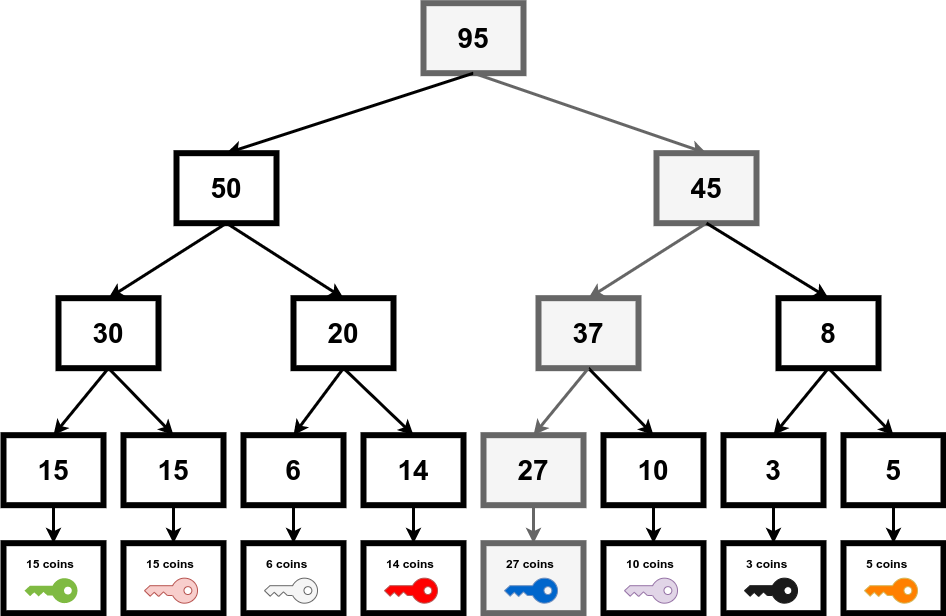

The diagram above was exported from draw.io. Its source (the exported page's mxGraphModel, read from the mxfile embedded in the PNG):
<mxGraphModel dx="1635" dy="846" grid="1" gridSize="10" guides="1" tooltips="1" connect="1" arrows="1" fold="1" page="1" pageScale="1" pageWidth="850" pageHeight="1100" background="#ffffff" math="0" shadow="0">
  <root>
    <mxCell id="0" />
    <mxCell id="1" parent="0" />
    <mxCell id="103a025c959de1d-1" value="&lt;font style=&quot;font-size: 28px&quot;&gt;&lt;b&gt;15&lt;/b&gt;&lt;/font&gt;" style="rounded=0;whiteSpace=wrap;html=1;strokeColor=#000000;strokeWidth=6;fillColor=#ffffff;" parent="1" vertex="1">
      <mxGeometry x="40" y="451.66666666666663" width="100" height="70" as="geometry" />
    </mxCell>
    <mxCell id="103a025c959de1d-6" value="&lt;b&gt;&lt;font style=&quot;font-size: 28px&quot;&gt;15&lt;/font&gt;&lt;/b&gt;" style="rounded=0;whiteSpace=wrap;html=1;strokeColor=#000000;strokeWidth=6;fillColor=#ffffff;" parent="1" vertex="1">
      <mxGeometry x="160" y="451.66666666666663" width="100" height="70" as="geometry" />
    </mxCell>
    <mxCell id="103a025c959de1d-9" value="&lt;font style=&quot;font-size: 28px&quot;&gt;&lt;b&gt;6&lt;/b&gt;&lt;/font&gt;" style="rounded=0;whiteSpace=wrap;html=1;strokeColor=#000000;strokeWidth=6;fillColor=#ffffff;" parent="1" vertex="1">
      <mxGeometry x="280" y="451.66666666666663" width="100" height="70" as="geometry" />
    </mxCell>
    <mxCell id="103a025c959de1d-12" value="&lt;b&gt;&lt;font style=&quot;font-size: 28px&quot;&gt;14&lt;/font&gt;&lt;/b&gt;" style="rounded=0;whiteSpace=wrap;html=1;strokeColor=#000000;strokeWidth=6;fillColor=#ffffff;" parent="1" vertex="1">
      <mxGeometry x="400" y="451.66666666666663" width="100" height="70" as="geometry" />
    </mxCell>
    <mxCell id="103a025c959de1d-15" value="&lt;b&gt;&lt;font style=&quot;font-size: 28px&quot;&gt;27&lt;/font&gt;&lt;/b&gt;" style="rounded=0;whiteSpace=wrap;html=1;strokeColor=#666666;strokeWidth=6;fillColor=#f5f5f5;" parent="1" vertex="1">
      <mxGeometry x="520" y="451.66666666666663" width="100" height="70" as="geometry" />
    </mxCell>
    <mxCell id="103a025c959de1d-18" value="&lt;font style=&quot;font-size: 28px&quot;&gt;&lt;b&gt;10&lt;/b&gt;&lt;/font&gt;" style="rounded=0;whiteSpace=wrap;html=1;strokeColor=#000000;strokeWidth=6;fillColor=#ffffff;" parent="1" vertex="1">
      <mxGeometry x="640" y="451.66666666666663" width="100" height="70" as="geometry" />
    </mxCell>
    <mxCell id="103a025c959de1d-21" value="&lt;b&gt;&lt;font style=&quot;font-size: 28px&quot;&gt;3&lt;/font&gt;&lt;/b&gt;" style="rounded=0;whiteSpace=wrap;html=1;strokeColor=#000000;strokeWidth=6;fillColor=#ffffff;" parent="1" vertex="1">
      <mxGeometry x="760" y="451.66666666666663" width="100" height="70" as="geometry" />
    </mxCell>
    <mxCell id="103a025c959de1d-24" value="&lt;b&gt;&lt;font style=&quot;font-size: 28px&quot;&gt;5&lt;/font&gt;&lt;/b&gt;" style="rounded=0;whiteSpace=wrap;html=1;strokeColor=#000000;strokeWidth=6;fillColor=#ffffff;" parent="1" vertex="1">
      <mxGeometry x="880" y="451.66666666666663" width="100" height="70" as="geometry" />
    </mxCell>
    <mxCell id="103a025c959de1d-27" value="&lt;b&gt;&lt;font style=&quot;font-size: 28px&quot;&gt;30&lt;/font&gt;&lt;/b&gt;" style="rounded=0;whiteSpace=wrap;html=1;strokeColor=#000000;strokeWidth=6;fillColor=#ffffff;" parent="1" vertex="1">
      <mxGeometry x="95" y="314.66666666666663" width="100" height="70" as="geometry" />
    </mxCell>
    <mxCell id="103a025c959de1d-28" value="" style="endArrow=classic;html=1;strokeWidth=3;entryX=0.5;entryY=0;exitX=0.5;exitY=1;" parent="1" source="103a025c959de1d-27" target="103a025c959de1d-1" edge="1">
      <mxGeometry width="50" height="50" relative="1" as="geometry">
        <mxPoint x="320" y="240" as="sourcePoint" />
        <mxPoint x="370" y="190" as="targetPoint" />
      </mxGeometry>
    </mxCell>
    <mxCell id="103a025c959de1d-29" value="" style="endArrow=classic;html=1;strokeWidth=3;entryX=0.5;entryY=0;exitX=0.5;exitY=1;" parent="1" source="103a025c959de1d-27" target="103a025c959de1d-6" edge="1">
      <mxGeometry width="50" height="50" relative="1" as="geometry">
        <mxPoint x="159.8571428571429" y="360.28571428571433" as="sourcePoint" />
        <mxPoint x="99.85714285714289" y="461.7142857142858" as="targetPoint" />
      </mxGeometry>
    </mxCell>
    <mxCell id="103a025c959de1d-30" value="&lt;font style=&quot;font-size: 28px&quot;&gt;&lt;b&gt;20&lt;/b&gt;&lt;/font&gt;" style="rounded=0;whiteSpace=wrap;html=1;strokeColor=#000000;strokeWidth=6;fillColor=#ffffff;" parent="1" vertex="1">
      <mxGeometry x="330" y="314.66666666666663" width="100" height="70" as="geometry" />
    </mxCell>
    <mxCell id="103a025c959de1d-31" value="" style="endArrow=classic;html=1;strokeWidth=3;entryX=0.5;entryY=0;exitX=0.5;exitY=1;" parent="1" source="103a025c959de1d-30" target="103a025c959de1d-9" edge="1">
      <mxGeometry width="50" height="50" relative="1" as="geometry">
        <mxPoint x="159.8571428571429" y="360.28571428571433" as="sourcePoint" />
        <mxPoint x="99.85714285714289" y="461.7142857142858" as="targetPoint" />
      </mxGeometry>
    </mxCell>
    <mxCell id="103a025c959de1d-32" value="" style="endArrow=classic;html=1;strokeWidth=3;entryX=0.5;entryY=0;exitX=0.5;exitY=1;" parent="1" source="103a025c959de1d-30" target="103a025c959de1d-12" edge="1">
      <mxGeometry width="50" height="50" relative="1" as="geometry">
        <mxPoint x="159.8571428571429" y="360.28571428571433" as="sourcePoint" />
        <mxPoint x="219.8571428571429" y="461.7142857142858" as="targetPoint" />
      </mxGeometry>
    </mxCell>
    <mxCell id="103a025c959de1d-33" value="&lt;b&gt;&lt;font style=&quot;font-size: 28px&quot;&gt;37&lt;/font&gt;&lt;/b&gt;" style="rounded=0;whiteSpace=wrap;html=1;strokeColor=#666666;strokeWidth=6;fillColor=#f5f5f5;" parent="1" vertex="1">
      <mxGeometry x="575" y="314.66666666666663" width="100" height="70" as="geometry" />
    </mxCell>
    <mxCell id="103a025c959de1d-34" value="" style="endArrow=classic;html=1;strokeWidth=3;entryX=0.5;entryY=0;exitX=0.5;exitY=1;" parent="1" source="103a025c959de1d-33" target="103a025c959de1d-18" edge="1">
      <mxGeometry width="50" height="50" relative="1" as="geometry">
        <mxPoint x="395.57142857142867" y="360.28571428571433" as="sourcePoint" />
        <mxPoint x="459.8571428571429" y="461.7142857142858" as="targetPoint" />
      </mxGeometry>
    </mxCell>
    <mxCell id="103a025c959de1d-35" value="" style="endArrow=classic;html=1;strokeWidth=3;entryX=0.5;entryY=0;exitX=0.5;exitY=1;fillColor=#f5f5f5;strokeColor=#666666;" parent="1" source="103a025c959de1d-33" target="103a025c959de1d-15" edge="1">
      <mxGeometry width="50" height="50" relative="1" as="geometry">
        <mxPoint x="405.57142857142867" y="370.28571428571433" as="sourcePoint" />
        <mxPoint x="469.8571428571429" y="471.7142857142858" as="targetPoint" />
      </mxGeometry>
    </mxCell>
    <mxCell id="103a025c959de1d-36" value="" style="rounded=0;whiteSpace=wrap;html=1;strokeColor=#000000;strokeWidth=6;fillColor=#ffffff;" parent="1" vertex="1">
      <mxGeometry x="40" y="559.6666666666666" width="100" height="70" as="geometry" />
    </mxCell>
    <mxCell id="103a025c959de1d-37" value="" style="shadow=0;dashed=0;html=1;strokeColor=none;labelPosition=center;verticalLabelPosition=bottom;verticalAlign=top;shape=mxgraph.office.security.key_permissions;fillColor=#7FBA42;rotation=90;" parent="1" vertex="1">
      <mxGeometry x="75" y="580.6666666666666" width="25" height="53" as="geometry" />
    </mxCell>
    <mxCell id="103a025c959de1d-38" value="&lt;b&gt;15 coins&lt;/b&gt;" style="text;html=1;resizable=0;points=[];autosize=1;align=left;verticalAlign=top;spacingTop=-4;" parent="1" vertex="1">
      <mxGeometry x="61" y="570.6666666666666" width="60" height="20" as="geometry" />
    </mxCell>
    <mxCell id="103a025c959de1d-39" value="" style="rounded=0;whiteSpace=wrap;html=1;strokeColor=#000000;strokeWidth=6;fillColor=#ffffff;" parent="1" vertex="1">
      <mxGeometry x="160" y="559.6666666666666" width="100" height="70" as="geometry" />
    </mxCell>
    <mxCell id="103a025c959de1d-40" value="" style="shadow=0;dashed=0;html=1;strokeColor=#b85450;labelPosition=center;verticalLabelPosition=bottom;verticalAlign=top;shape=mxgraph.office.security.key_permissions;fillColor=#f8cecc;rotation=90;" parent="1" vertex="1">
      <mxGeometry x="195" y="580.6666666666666" width="25" height="53" as="geometry" />
    </mxCell>
    <mxCell id="103a025c959de1d-41" value="&lt;b&gt;15 coins&lt;/b&gt;" style="text;html=1;resizable=0;points=[];autosize=1;align=left;verticalAlign=top;spacingTop=-4;" parent="1" vertex="1">
      <mxGeometry x="181" y="570.6666666666666" width="60" height="20" as="geometry" />
    </mxCell>
    <mxCell id="103a025c959de1d-42" value="" style="rounded=0;whiteSpace=wrap;html=1;strokeColor=#000000;strokeWidth=6;fillColor=#ffffff;" parent="1" vertex="1">
      <mxGeometry x="280" y="559.6666666666666" width="100" height="70" as="geometry" />
    </mxCell>
    <mxCell id="103a025c959de1d-43" value="" style="shadow=0;dashed=0;html=1;strokeColor=#666666;labelPosition=center;verticalLabelPosition=bottom;verticalAlign=top;shape=mxgraph.office.security.key_permissions;fillColor=#f5f5f5;rotation=90;" parent="1" vertex="1">
      <mxGeometry x="315" y="580.6666666666666" width="25" height="53" as="geometry" />
    </mxCell>
    <mxCell id="103a025c959de1d-44" value="&lt;b&gt;6 coins&lt;/b&gt;" style="text;html=1;resizable=0;points=[];autosize=1;align=left;verticalAlign=top;spacingTop=-4;" parent="1" vertex="1">
      <mxGeometry x="301" y="570.6666666666666" width="60" height="20" as="geometry" />
    </mxCell>
    <mxCell id="103a025c959de1d-45" value="" style="rounded=0;whiteSpace=wrap;html=1;strokeColor=#000000;strokeWidth=6;fillColor=#ffffff;" parent="1" vertex="1">
      <mxGeometry x="400" y="559.6666666666666" width="100" height="70" as="geometry" />
    </mxCell>
    <mxCell id="103a025c959de1d-46" value="" style="shadow=0;dashed=0;html=1;strokeColor=#b85450;labelPosition=center;verticalLabelPosition=bottom;verticalAlign=top;shape=mxgraph.office.security.key_permissions;fillColor=#FF0000;rotation=90;" parent="1" vertex="1">
      <mxGeometry x="435" y="580.6666666666666" width="25" height="53" as="geometry" />
    </mxCell>
    <mxCell id="103a025c959de1d-47" value="&lt;b&gt;14 coins&lt;/b&gt;" style="text;html=1;resizable=0;points=[];autosize=1;align=left;verticalAlign=top;spacingTop=-4;" parent="1" vertex="1">
      <mxGeometry x="421" y="570.6666666666666" width="60" height="20" as="geometry" />
    </mxCell>
    <mxCell id="103a025c959de1d-48" value="" style="rounded=0;whiteSpace=wrap;html=1;strokeColor=#666666;strokeWidth=6;fillColor=#f5f5f5;" parent="1" vertex="1">
      <mxGeometry x="520" y="559.6666666666666" width="100" height="70" as="geometry" />
    </mxCell>
    <mxCell id="103a025c959de1d-49" value="" style="shadow=0;dashed=0;html=1;strokeColor=#6c8ebf;labelPosition=center;verticalLabelPosition=bottom;verticalAlign=top;shape=mxgraph.office.security.key_permissions;fillColor=#0066CC;rotation=90;" parent="1" vertex="1">
      <mxGeometry x="555" y="580.6666666666666" width="25" height="53" as="geometry" />
    </mxCell>
    <mxCell id="103a025c959de1d-50" value="&lt;b&gt;27 coins&lt;/b&gt;" style="text;html=1;resizable=0;points=[];autosize=1;align=left;verticalAlign=top;spacingTop=-4;" parent="1" vertex="1">
      <mxGeometry x="541" y="570.6666666666666" width="60" height="20" as="geometry" />
    </mxCell>
    <mxCell id="103a025c959de1d-51" value="" style="rounded=0;whiteSpace=wrap;html=1;strokeColor=#000000;strokeWidth=6;fillColor=#ffffff;" parent="1" vertex="1">
      <mxGeometry x="640" y="559.6666666666666" width="100" height="70" as="geometry" />
    </mxCell>
    <mxCell id="103a025c959de1d-52" value="" style="shadow=0;dashed=0;html=1;strokeColor=#9673a6;labelPosition=center;verticalLabelPosition=bottom;verticalAlign=top;shape=mxgraph.office.security.key_permissions;fillColor=#e1d5e7;rotation=90;" parent="1" vertex="1">
      <mxGeometry x="675" y="580.6666666666666" width="25" height="53" as="geometry" />
    </mxCell>
    <mxCell id="103a025c959de1d-53" value="&lt;b&gt;10 coins&lt;/b&gt;" style="text;html=1;resizable=0;points=[];autosize=1;align=left;verticalAlign=top;spacingTop=-4;" parent="1" vertex="1">
      <mxGeometry x="661" y="570.6666666666666" width="60" height="20" as="geometry" />
    </mxCell>
    <mxCell id="103a025c959de1d-54" value="" style="rounded=0;whiteSpace=wrap;html=1;strokeColor=#000000;strokeWidth=6;fillColor=#ffffff;" parent="1" vertex="1">
      <mxGeometry x="760" y="559.6666666666666" width="100" height="70" as="geometry" />
    </mxCell>
    <mxCell id="103a025c959de1d-55" value="" style="shadow=0;dashed=0;html=1;strokeColor=#1A1A1A;labelPosition=center;verticalLabelPosition=bottom;verticalAlign=top;shape=mxgraph.office.security.key_permissions;fillColor=#1A1A1A;rotation=90;" parent="1" vertex="1">
      <mxGeometry x="795" y="580.6666666666666" width="25" height="53" as="geometry" />
    </mxCell>
    <mxCell id="103a025c959de1d-56" value="&lt;b&gt;3 coins&lt;/b&gt;" style="text;html=1;resizable=0;points=[];autosize=1;align=left;verticalAlign=top;spacingTop=-4;" parent="1" vertex="1">
      <mxGeometry x="781" y="570.6666666666666" width="60" height="20" as="geometry" />
    </mxCell>
    <mxCell id="103a025c959de1d-57" value="" style="rounded=0;whiteSpace=wrap;html=1;strokeColor=#000000;strokeWidth=6;fillColor=#ffffff;" parent="1" vertex="1">
      <mxGeometry x="880" y="559.6666666666666" width="100" height="70" as="geometry" />
    </mxCell>
    <mxCell id="103a025c959de1d-58" value="" style="shadow=0;dashed=0;html=1;strokeColor=#d6b656;labelPosition=center;verticalLabelPosition=bottom;verticalAlign=top;shape=mxgraph.office.security.key_permissions;fillColor=#FF8000;rotation=90;" parent="1" vertex="1">
      <mxGeometry x="915" y="580.6666666666666" width="25" height="53" as="geometry" />
    </mxCell>
    <mxCell id="103a025c959de1d-59" value="&lt;b&gt;5 coins&lt;/b&gt;" style="text;html=1;resizable=0;points=[];autosize=1;align=left;verticalAlign=top;spacingTop=-4;" parent="1" vertex="1">
      <mxGeometry x="901" y="570.6666666666666" width="60" height="20" as="geometry" />
    </mxCell>
    <mxCell id="103a025c959de1d-60" value="&lt;span style=&quot;font-size: 28px&quot;&gt;&lt;b&gt;8&lt;/b&gt;&lt;/span&gt;" style="rounded=0;whiteSpace=wrap;html=1;strokeColor=#000000;strokeWidth=6;fillColor=#ffffff;" parent="1" vertex="1">
      <mxGeometry x="815" y="314.66666666666663" width="100" height="70" as="geometry" />
    </mxCell>
    <mxCell id="103a025c959de1d-61" value="" style="endArrow=classic;html=1;strokeWidth=3;entryX=0.5;entryY=0;exitX=0.5;exitY=1;" parent="1" source="103a025c959de1d-60" target="103a025c959de1d-24" edge="1">
      <mxGeometry width="50" height="50" relative="1" as="geometry">
        <mxPoint x="639.8571428571429" y="360.28571428571433" as="sourcePoint" />
        <mxPoint x="699.8571428571429" y="461.7142857142858" as="targetPoint" />
      </mxGeometry>
    </mxCell>
    <mxCell id="103a025c959de1d-62" value="" style="endArrow=classic;html=1;strokeWidth=3;entryX=0.5;entryY=0;exitX=0.5;exitY=1;" parent="1" source="103a025c959de1d-60" target="103a025c959de1d-21" edge="1">
      <mxGeometry width="50" height="50" relative="1" as="geometry">
        <mxPoint x="639.8571428571429" y="360.28571428571433" as="sourcePoint" />
        <mxPoint x="699.8571428571429" y="461.7142857142858" as="targetPoint" />
      </mxGeometry>
    </mxCell>
    <mxCell id="103a025c959de1d-63" value="" style="endArrow=classic;html=1;strokeWidth=3;entryX=0.5;entryY=0;exitX=0.5;exitY=1;" parent="1" source="103a025c959de1d-1" target="103a025c959de1d-36" edge="1">
      <mxGeometry width="50" height="50" relative="1" as="geometry">
        <mxPoint x="159.8571428571429" y="360.28571428571433" as="sourcePoint" />
        <mxPoint x="99.85714285714289" y="461.7142857142858" as="targetPoint" />
      </mxGeometry>
    </mxCell>
    <mxCell id="103a025c959de1d-64" value="" style="endArrow=classic;html=1;strokeWidth=3;entryX=0.5;entryY=0;exitX=0.5;exitY=1;" parent="1" source="103a025c959de1d-6" target="103a025c959de1d-39" edge="1">
      <mxGeometry width="50" height="50" relative="1" as="geometry">
        <mxPoint x="169.8571428571429" y="370.28571428571433" as="sourcePoint" />
        <mxPoint x="109.85714285714289" y="471.7142857142858" as="targetPoint" />
      </mxGeometry>
    </mxCell>
    <mxCell id="103a025c959de1d-65" value="" style="endArrow=classic;html=1;strokeWidth=3;entryX=0.5;entryY=0;exitX=0.5;exitY=1;" parent="1" source="103a025c959de1d-9" target="103a025c959de1d-42" edge="1">
      <mxGeometry width="50" height="50" relative="1" as="geometry">
        <mxPoint x="219.8571428571429" y="531.7142857142858" as="sourcePoint" />
        <mxPoint x="219.8571428571429" y="570.2857142857144" as="targetPoint" />
      </mxGeometry>
    </mxCell>
    <mxCell id="103a025c959de1d-66" value="" style="endArrow=classic;html=1;strokeWidth=3;entryX=0.5;entryY=0;exitX=0.5;exitY=1;" parent="1" source="103a025c959de1d-12" target="103a025c959de1d-45" edge="1">
      <mxGeometry width="50" height="50" relative="1" as="geometry">
        <mxPoint x="229.8571428571429" y="541.7142857142858" as="sourcePoint" />
        <mxPoint x="229.8571428571429" y="580.2857142857144" as="targetPoint" />
      </mxGeometry>
    </mxCell>
    <mxCell id="103a025c959de1d-67" value="" style="endArrow=classic;html=1;strokeWidth=3;entryX=0.5;entryY=0;exitX=0.5;exitY=1;fillColor=#f5f5f5;strokeColor=#666666;" parent="1" source="103a025c959de1d-15" target="103a025c959de1d-48" edge="1">
      <mxGeometry width="50" height="50" relative="1" as="geometry">
        <mxPoint x="239.8571428571429" y="551.7142857142858" as="sourcePoint" />
        <mxPoint x="239.8571428571429" y="590.2857142857144" as="targetPoint" />
      </mxGeometry>
    </mxCell>
    <mxCell id="103a025c959de1d-68" value="" style="endArrow=classic;html=1;strokeWidth=3;entryX=0.5;entryY=0;exitX=0.5;exitY=1;" parent="1" source="103a025c959de1d-18" target="103a025c959de1d-51" edge="1">
      <mxGeometry width="50" height="50" relative="1" as="geometry">
        <mxPoint x="249.8571428571429" y="561.7142857142858" as="sourcePoint" />
        <mxPoint x="249.8571428571429" y="600.2857142857144" as="targetPoint" />
      </mxGeometry>
    </mxCell>
    <mxCell id="103a025c959de1d-69" value="" style="endArrow=classic;html=1;strokeWidth=3;entryX=0.5;entryY=0;exitX=0.5;exitY=1;" parent="1" source="103a025c959de1d-21" target="103a025c959de1d-54" edge="1">
      <mxGeometry width="50" height="50" relative="1" as="geometry">
        <mxPoint x="259.8571428571429" y="571.7142857142858" as="sourcePoint" />
        <mxPoint x="259.8571428571429" y="610.2857142857144" as="targetPoint" />
      </mxGeometry>
    </mxCell>
    <mxCell id="103a025c959de1d-70" value="" style="endArrow=classic;html=1;strokeWidth=3;entryX=0.5;entryY=0;exitX=0.5;exitY=1;" parent="1" source="103a025c959de1d-24" target="103a025c959de1d-57" edge="1">
      <mxGeometry width="50" height="50" relative="1" as="geometry">
        <mxPoint x="269.8571428571429" y="581.7142857142858" as="sourcePoint" />
        <mxPoint x="269.8571428571429" y="620.2857142857144" as="targetPoint" />
      </mxGeometry>
    </mxCell>
    <mxCell id="103a025c959de1d-71" value="&lt;b&gt;&lt;font style=&quot;font-size: 28px&quot;&gt;50&lt;/font&gt;&lt;/b&gt;" style="rounded=0;whiteSpace=wrap;html=1;strokeColor=#000000;strokeWidth=6;fillColor=#ffffff;" parent="1" vertex="1">
      <mxGeometry x="213" y="169.66666666666663" width="100" height="70" as="geometry" />
    </mxCell>
    <mxCell id="103a025c959de1d-72" value="&lt;b&gt;&lt;font style=&quot;font-size: 28px&quot;&gt;45&lt;/font&gt;&lt;/b&gt;" style="rounded=0;whiteSpace=wrap;html=1;strokeColor=#666666;strokeWidth=6;fillColor=#f5f5f5;" parent="1" vertex="1">
      <mxGeometry x="693" y="169.66666666666663" width="100" height="70" as="geometry" />
    </mxCell>
    <mxCell id="103a025c959de1d-73" value="" style="endArrow=classic;html=1;strokeWidth=3;entryX=0.5;entryY=0;exitX=0.5;exitY=1;" parent="1" source="103a025c959de1d-71" target="103a025c959de1d-27" edge="1">
      <mxGeometry width="50" height="50" relative="1" as="geometry">
        <mxPoint x="390" y="190" as="sourcePoint" />
        <mxPoint x="440" y="140" as="targetPoint" />
      </mxGeometry>
    </mxCell>
    <mxCell id="103a025c959de1d-75" value="" style="endArrow=classic;html=1;strokeWidth=3;exitX=0.5;exitY=1;entryX=0.5;entryY=0;" parent="1" source="103a025c959de1d-71" target="103a025c959de1d-30" edge="1">
      <mxGeometry width="50" height="50" relative="1" as="geometry">
        <mxPoint x="400" y="230" as="sourcePoint" />
        <mxPoint x="450" y="180" as="targetPoint" />
      </mxGeometry>
    </mxCell>
    <mxCell id="103a025c959de1d-77" value="" style="endArrow=classic;html=1;strokeWidth=3;entryX=0.5;entryY=0;exitX=0.5;exitY=1;fillColor=#f5f5f5;strokeColor=#666666;" parent="1" source="103a025c959de1d-72" target="103a025c959de1d-33" edge="1">
      <mxGeometry width="50" height="50" relative="1" as="geometry">
        <mxPoint x="560" y="220" as="sourcePoint" />
        <mxPoint x="610" y="170" as="targetPoint" />
      </mxGeometry>
    </mxCell>
    <mxCell id="103a025c959de1d-79" value="" style="endArrow=classic;html=1;strokeWidth=3;exitX=0.5;exitY=1;entryX=0.5;entryY=0;" parent="1" source="103a025c959de1d-72" target="103a025c959de1d-60" edge="1">
      <mxGeometry width="50" height="50" relative="1" as="geometry">
        <mxPoint x="940" y="180" as="sourcePoint" />
        <mxPoint x="990" y="130" as="targetPoint" />
      </mxGeometry>
    </mxCell>
    <mxCell id="103a025c959de1d-81" value="&lt;b&gt;&lt;font style=&quot;font-size: 28px&quot;&gt;95&lt;/font&gt;&lt;/b&gt;" style="rounded=0;whiteSpace=wrap;html=1;strokeColor=#666666;strokeWidth=6;fillColor=#f5f5f5;" parent="1" vertex="1">
      <mxGeometry x="460" y="19.66666666666663" width="100" height="70" as="geometry" />
    </mxCell>
    <mxCell id="103a025c959de1d-82" value="" style="endArrow=classic;html=1;strokeWidth=3;entryX=0.5;entryY=0;exitX=0.5;exitY=1;" parent="1" source="103a025c959de1d-81" target="103a025c959de1d-71" edge="1">
      <mxGeometry width="50" height="50" relative="1" as="geometry">
        <mxPoint x="510" y="180" as="sourcePoint" />
        <mxPoint x="560" y="130" as="targetPoint" />
      </mxGeometry>
    </mxCell>
    <mxCell id="103a025c959de1d-84" value="" style="endArrow=classic;html=1;strokeWidth=3;exitX=0.5;exitY=1;entryX=0.5;entryY=0;fillColor=#f5f5f5;strokeColor=#666666;" parent="1" source="103a025c959de1d-81" target="103a025c959de1d-72" edge="1">
      <mxGeometry width="50" height="50" relative="1" as="geometry">
        <mxPoint x="720" y="200" as="sourcePoint" />
        <mxPoint x="770" y="150" as="targetPoint" />
      </mxGeometry>
    </mxCell>
  </root>
</mxGraphModel>